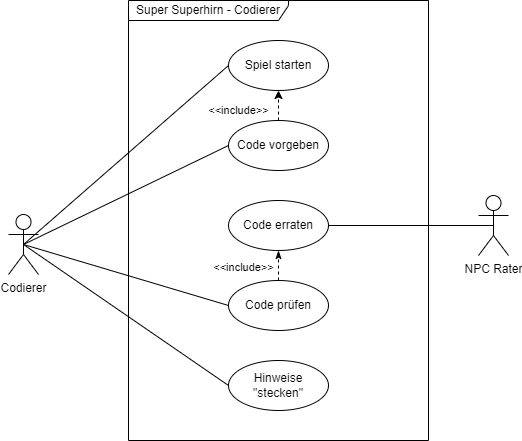

The diagram above was exported from draw.io. Its source (the exported page's mxGraphModel, read from the mxfile embedded in the PNG):
<mxGraphModel dx="1550" dy="937" grid="1" gridSize="10" guides="1" tooltips="1" connect="1" arrows="1" fold="1" page="1" pageScale="1" pageWidth="1169" pageHeight="827" math="0" shadow="0">
  <root>
    <mxCell id="0" />
    <mxCell id="1" parent="0" />
    <mxCell id="mkbgaBU6luVlYp3dSAoc-8" style="edgeStyle=none;rounded=0;orthogonalLoop=1;jettySize=auto;html=1;exitX=0.5;exitY=0.5;exitDx=0;exitDy=0;exitPerimeter=0;entryX=0;entryY=0.5;entryDx=0;entryDy=0;endArrow=none;endFill=0;" parent="1" source="j9qn0ASzTAOSACnSh0zf-1" target="j9qn0ASzTAOSACnSh0zf-5" edge="1">
      <mxGeometry relative="1" as="geometry" />
    </mxCell>
    <mxCell id="mkbgaBU6luVlYp3dSAoc-9" style="edgeStyle=none;rounded=0;orthogonalLoop=1;jettySize=auto;html=1;exitX=0.5;exitY=0.5;exitDx=0;exitDy=0;exitPerimeter=0;entryX=0;entryY=0.5;entryDx=0;entryDy=0;endArrow=none;endFill=0;" parent="1" source="j9qn0ASzTAOSACnSh0zf-1" target="j9qn0ASzTAOSACnSh0zf-3" edge="1">
      <mxGeometry relative="1" as="geometry" />
    </mxCell>
    <mxCell id="mkbgaBU6luVlYp3dSAoc-11" style="edgeStyle=none;rounded=0;orthogonalLoop=1;jettySize=auto;html=1;exitX=0.5;exitY=0.5;exitDx=0;exitDy=0;exitPerimeter=0;entryX=0;entryY=0.5;entryDx=0;entryDy=0;endArrow=none;endFill=0;" parent="1" source="j9qn0ASzTAOSACnSh0zf-1" target="mkbgaBU6luVlYp3dSAoc-4" edge="1">
      <mxGeometry relative="1" as="geometry" />
    </mxCell>
    <mxCell id="mkbgaBU6luVlYp3dSAoc-12" style="edgeStyle=none;rounded=0;orthogonalLoop=1;jettySize=auto;html=1;exitX=0.5;exitY=0.5;exitDx=0;exitDy=0;exitPerimeter=0;entryX=0;entryY=0.5;entryDx=0;entryDy=0;endArrow=none;endFill=0;" parent="1" source="j9qn0ASzTAOSACnSh0zf-1" target="mkbgaBU6luVlYp3dSAoc-5" edge="1">
      <mxGeometry relative="1" as="geometry" />
    </mxCell>
    <mxCell id="j9qn0ASzTAOSACnSh0zf-1" value="Codierer" style="shape=umlActor;verticalLabelPosition=bottom;verticalAlign=top;html=1;outlineConnect=0;" parent="1" vertex="1">
      <mxGeometry x="230" y="414" width="30" height="60" as="geometry" />
    </mxCell>
    <mxCell id="j9qn0ASzTAOSACnSh0zf-2" value="Super Superhirn - Codierer" style="shape=umlFrame;whiteSpace=wrap;html=1;width=160;height=20;" parent="1" vertex="1">
      <mxGeometry x="350" y="200" width="300" height="440" as="geometry" />
    </mxCell>
    <mxCell id="j9qn0ASzTAOSACnSh0zf-3" value="Spiel starten" style="ellipse;whiteSpace=wrap;html=1;" parent="1" vertex="1">
      <mxGeometry x="450" y="240" width="100" height="50" as="geometry" />
    </mxCell>
    <mxCell id="j9qn0ASzTAOSACnSh0zf-4" value="&amp;lt;&amp;lt;include&amp;gt;&amp;gt;" style="edgeStyle=orthogonalEdgeStyle;rounded=0;orthogonalLoop=1;jettySize=auto;html=1;exitX=0.5;exitY=0;exitDx=0;exitDy=0;entryX=0.5;entryY=1;entryDx=0;entryDy=0;dashed=1;" parent="1" source="j9qn0ASzTAOSACnSh0zf-5" target="j9qn0ASzTAOSACnSh0zf-3" edge="1">
      <mxGeometry x="-0.3333" y="40" relative="1" as="geometry">
        <mxPoint as="offset" />
      </mxGeometry>
    </mxCell>
    <mxCell id="j9qn0ASzTAOSACnSh0zf-5" value="Code vorgeben" style="ellipse;whiteSpace=wrap;html=1;" parent="1" vertex="1">
      <mxGeometry x="450" y="320" width="100" height="50" as="geometry" />
    </mxCell>
    <mxCell id="mkbgaBU6luVlYp3dSAoc-10" style="edgeStyle=none;rounded=0;orthogonalLoop=1;jettySize=auto;html=1;exitX=0.5;exitY=0.5;exitDx=0;exitDy=0;exitPerimeter=0;entryX=1;entryY=0.5;entryDx=0;entryDy=0;endArrow=none;endFill=0;" parent="1" source="j9qn0ASzTAOSACnSh0zf-6" target="mkbgaBU6luVlYp3dSAoc-3" edge="1">
      <mxGeometry relative="1" as="geometry" />
    </mxCell>
    <mxCell id="j9qn0ASzTAOSACnSh0zf-6" value="NPC Rater" style="shape=umlActor;verticalLabelPosition=bottom;verticalAlign=top;html=1;" parent="1" vertex="1">
      <mxGeometry x="700" y="395" width="30" height="60" as="geometry" />
    </mxCell>
    <mxCell id="mkbgaBU6luVlYp3dSAoc-3" value="Code erraten" style="ellipse;whiteSpace=wrap;html=1;" parent="1" vertex="1">
      <mxGeometry x="450" y="400" width="100" height="50" as="geometry" />
    </mxCell>
    <mxCell id="mkbgaBU6luVlYp3dSAoc-4" value="Code prüfen" style="ellipse;whiteSpace=wrap;html=1;" parent="1" vertex="1">
      <mxGeometry x="450" y="480" width="100" height="50" as="geometry" />
    </mxCell>
    <mxCell id="mkbgaBU6luVlYp3dSAoc-5" value="Hinweise &quot;stecken&quot;" style="ellipse;whiteSpace=wrap;html=1;" parent="1" vertex="1">
      <mxGeometry x="450" y="560" width="100" height="50" as="geometry" />
    </mxCell>
    <mxCell id="mkbgaBU6luVlYp3dSAoc-7" value="&amp;lt;&amp;lt;include&amp;gt;&amp;gt;" style="edgeStyle=none;rounded=0;orthogonalLoop=1;jettySize=auto;html=1;exitX=0.5;exitY=0;exitDx=0;exitDy=0;entryX=0.5;entryY=1;entryDx=0;entryDy=0;dashed=1;endArrow=classicThin;endFill=1;" parent="1" source="mkbgaBU6luVlYp3dSAoc-4" target="mkbgaBU6luVlYp3dSAoc-3" edge="1">
      <mxGeometry x="-0.1429" y="35" relative="1" as="geometry">
        <mxPoint as="offset" />
      </mxGeometry>
    </mxCell>
  </root>
</mxGraphModel>